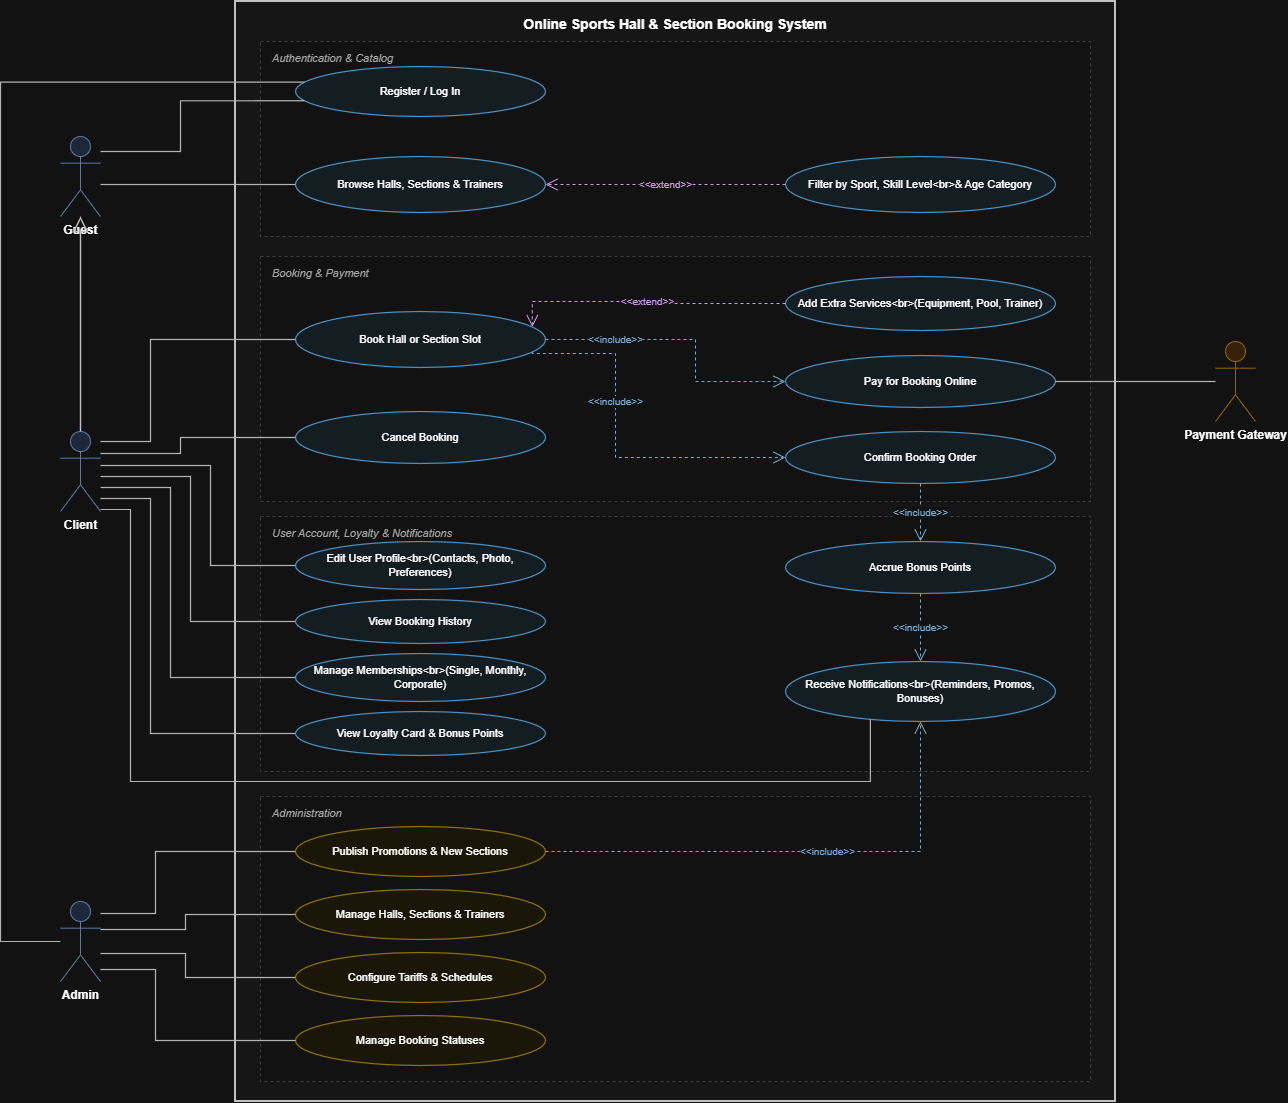

The diagram above was exported from draw.io. Its source (the exported page's mxGraphModel, read from the mxfile embedded in the PNG):
<mxGraphModel dx="1417" dy="1240" grid="1" gridSize="10" guides="1" tooltips="1" connect="1" arrows="1" fold="1" page="1" pageScale="1" pageWidth="1420" pageHeight="1150" math="0" shadow="0">
  <root>
    <mxCell id="0" />
    <mxCell id="1" parent="0" />
    <mxCell id="2" parent="1" style="shape=rect;whiteSpace=wrap;html=1;verticalAlign=top;align=center;fontSize=14;fontStyle=1;fillColor=#FAFAFA;strokeColor=#333333;strokeWidth=2;spacingTop=8;" value="Online Sports Hall &amp;amp; Section Booking System" vertex="1">
      <mxGeometry height="1100" width="880" x="270" y="20" as="geometry" />
    </mxCell>
    <mxCell id="3" parent="1" style="rounded=0;whiteSpace=wrap;html=1;verticalAlign=top;align=left;fontSize=11;fontStyle=2;fillColor=#FFFFFF;strokeColor=#CCCCCC;dashed=1;spacingLeft=10;spacingTop=4;fontColor=#555555;" value="Authentication &amp;amp; Catalog" vertex="1">
      <mxGeometry height="195" width="830" x="295" y="60" as="geometry" />
    </mxCell>
    <mxCell id="4" parent="1" style="rounded=0;whiteSpace=wrap;html=1;verticalAlign=top;align=left;fontSize=11;fontStyle=2;fillColor=#FFFFFF;strokeColor=#CCCCCC;dashed=1;spacingLeft=10;spacingTop=4;fontColor=#555555;" value="Booking &amp;amp; Payment" vertex="1">
      <mxGeometry height="245" width="830" x="295" y="275" as="geometry" />
    </mxCell>
    <mxCell id="5" parent="1" style="rounded=0;whiteSpace=wrap;html=1;verticalAlign=top;align=left;fontSize=11;fontStyle=2;fillColor=#FFFFFF;strokeColor=#CCCCCC;dashed=1;spacingLeft=10;spacingTop=4;fontColor=#555555;" value="User Account, Loyalty &amp;amp; Notifications" vertex="1">
      <mxGeometry height="255" width="830" x="295" y="535" as="geometry" />
    </mxCell>
    <mxCell id="6" parent="1" style="rounded=0;whiteSpace=wrap;html=1;verticalAlign=top;align=left;fontSize=11;fontStyle=2;fillColor=#FFFFFF;strokeColor=#CCCCCC;dashed=1;spacingLeft=10;spacingTop=4;fontColor=#555555;" value="Administration" vertex="1">
      <mxGeometry height="285" width="830" x="295" y="815" as="geometry" />
    </mxCell>
    <mxCell id="7" parent="1" style="shape=umlActor;verticalLabelPosition=bottom;verticalAlign=top;html=1;outlineConnect=0;fontSize=12;fontStyle=1;fillColor=#DAE8FC;strokeColor=#6C8EBF;" value="Guest" vertex="1">
      <mxGeometry height="80" width="40" x="95" y="155" as="geometry" />
    </mxCell>
    <mxCell id="8" parent="1" style="shape=umlActor;verticalLabelPosition=bottom;verticalAlign=top;html=1;outlineConnect=0;fontSize=12;fontStyle=1;fillColor=#DAE8FC;strokeColor=#6C8EBF;" value="Client" vertex="1">
      <mxGeometry height="80" width="40" x="95" y="450" as="geometry" />
    </mxCell>
    <mxCell id="9" parent="1" style="shape=umlActor;verticalLabelPosition=bottom;verticalAlign=top;html=1;outlineConnect=0;fontSize=12;fontStyle=1;fillColor=#DAE8FC;strokeColor=#6C8EBF;" value="Admin" vertex="1">
      <mxGeometry height="80" width="40" x="95" y="920" as="geometry" />
    </mxCell>
    <mxCell id="10" parent="1" style="shape=umlActor;verticalLabelPosition=bottom;verticalAlign=top;html=1;outlineConnect=0;fontSize=12;fontStyle=1;fillColor=#FFE6CC;strokeColor=#D79B00;" value="&lt;div&gt;&lt;span style=&quot;background-color: transparent; color: light-dark(#000000, var(--ge-light-color, #ffffff));&quot;&gt;Payment Gateway&lt;/span&gt;&lt;/div&gt;" vertex="1">
      <mxGeometry height="80" width="40" x="1250" y="360" as="geometry" />
    </mxCell>
    <mxCell id="11" parent="1" style="ellipse;whiteSpace=wrap;html=1;fontSize=11;fillColor=#EBF5FB;strokeColor=#2E86C1;strokeWidth=1.2;" value="Register / Log In" vertex="1">
      <mxGeometry height="50" width="250" x="330" y="85" as="geometry" />
    </mxCell>
    <mxCell id="12" parent="1" style="ellipse;whiteSpace=wrap;html=1;fontSize=11;fillColor=#EBF5FB;strokeColor=#2E86C1;strokeWidth=1.2;" value="Browse Halls, Sections &amp;amp; Trainers" vertex="1">
      <mxGeometry height="56" width="250" x="330" y="175" as="geometry" />
    </mxCell>
    <mxCell id="13" parent="1" style="ellipse;whiteSpace=wrap;html=1;fontSize=11;fillColor=#EBF5FB;strokeColor=#2E86C1;strokeWidth=1.2;" value="Book Hall or Section Slot" vertex="1">
      <mxGeometry height="56" width="250" x="330" y="330" as="geometry" />
    </mxCell>
    <mxCell id="14" parent="1" style="ellipse;whiteSpace=wrap;html=1;fontSize=11;fillColor=#EBF5FB;strokeColor=#2E86C1;strokeWidth=1.2;" value="Cancel Booking" vertex="1">
      <mxGeometry height="52" width="250" x="330" y="430" as="geometry" />
    </mxCell>
    <mxCell id="15" parent="1" style="ellipse;whiteSpace=wrap;html=1;fontSize=11;fillColor=#EBF5FB;strokeColor=#2E86C1;strokeWidth=1.2;" value="Edit User Profile&amp;lt;br&amp;gt;(Contacts, Photo, Preferences)" vertex="1">
      <mxGeometry height="48" width="250" x="330" y="560" as="geometry" />
    </mxCell>
    <mxCell id="16" parent="1" style="ellipse;whiteSpace=wrap;html=1;fontSize=11;fillColor=#EBF5FB;strokeColor=#2E86C1;strokeWidth=1.2;" value="View Booking History" vertex="1">
      <mxGeometry height="44" width="250" x="330" y="618" as="geometry" />
    </mxCell>
    <mxCell id="17" parent="1" style="ellipse;whiteSpace=wrap;html=1;fontSize=11;fillColor=#EBF5FB;strokeColor=#2E86C1;strokeWidth=1.2;" value="Manage Memberships&amp;lt;br&amp;gt;(Single, Monthly, Corporate)" vertex="1">
      <mxGeometry height="48" width="250" x="330" y="672" as="geometry" />
    </mxCell>
    <mxCell id="18" parent="1" style="ellipse;whiteSpace=wrap;html=1;fontSize=11;fillColor=#EBF5FB;strokeColor=#2E86C1;strokeWidth=1.2;" value="View Loyalty Card &amp;amp; Bonus Points" vertex="1">
      <mxGeometry height="44" width="250" x="330" y="730" as="geometry" />
    </mxCell>
    <mxCell id="19" parent="1" style="ellipse;whiteSpace=wrap;html=1;fontSize=11;fillColor=#FEF9E7;strokeColor=#B7950B;strokeWidth=1.2;" value="Publish Promotions &amp;amp; New Sections" vertex="1">
      <mxGeometry height="50" width="250" x="330" y="845" as="geometry" />
    </mxCell>
    <mxCell id="20" parent="1" style="ellipse;whiteSpace=wrap;html=1;fontSize=11;fillColor=#FEF9E7;strokeColor=#B7950B;strokeWidth=1.2;" value="Manage Halls, Sections &amp;amp; Trainers" vertex="1">
      <mxGeometry height="50" width="250" x="330" y="908" as="geometry" />
    </mxCell>
    <mxCell id="21" parent="1" style="ellipse;whiteSpace=wrap;html=1;fontSize=11;fillColor=#FEF9E7;strokeColor=#B7950B;strokeWidth=1.2;" value="Configure Tariffs &amp;amp; Schedules" vertex="1">
      <mxGeometry height="50" width="250" x="330" y="971" as="geometry" />
    </mxCell>
    <mxCell id="22" parent="1" style="ellipse;whiteSpace=wrap;html=1;fontSize=11;fillColor=#FEF9E7;strokeColor=#B7950B;strokeWidth=1.2;" value="Manage Booking Statuses" vertex="1">
      <mxGeometry height="50" width="250" x="330" y="1034" as="geometry" />
    </mxCell>
    <mxCell id="23" parent="1" style="ellipse;whiteSpace=wrap;html=1;fontSize=11;fillColor=#EBF5FB;strokeColor=#2E86C1;strokeWidth=1.2;" value="Filter by Sport, Skill Level&amp;lt;br&amp;gt;&amp;amp; Age Category" vertex="1">
      <mxGeometry height="56" width="270" x="820" y="175" as="geometry" />
    </mxCell>
    <mxCell id="24" parent="1" style="ellipse;whiteSpace=wrap;html=1;fontSize=11;fillColor=#EBF5FB;strokeColor=#2E86C1;strokeWidth=1.2;" value="Add Extra Services&amp;lt;br&amp;gt;(Equipment, Pool, Trainer)" vertex="1">
      <mxGeometry height="54" width="270" x="820" y="295" as="geometry" />
    </mxCell>
    <mxCell id="25" parent="1" style="ellipse;whiteSpace=wrap;html=1;fontSize=11;fillColor=#EBF5FB;strokeColor=#2E86C1;strokeWidth=1.2;" value="Pay for Booking Online" vertex="1">
      <mxGeometry height="52" width="270" x="820" y="374" as="geometry" />
    </mxCell>
    <mxCell id="26" parent="1" style="ellipse;whiteSpace=wrap;html=1;fontSize=11;fillColor=#EBF5FB;strokeColor=#2E86C1;strokeWidth=1.2;" value="Confirm Booking Order" vertex="1">
      <mxGeometry height="52" width="270" x="820" y="450" as="geometry" />
    </mxCell>
    <mxCell id="27" parent="1" style="ellipse;whiteSpace=wrap;html=1;fontSize=11;fillColor=#EBF5FB;strokeColor=#2E86C1;strokeWidth=1.2;" value="Accrue Bonus Points" vertex="1">
      <mxGeometry height="52" width="270" x="820" y="560" as="geometry" />
    </mxCell>
    <mxCell id="28" parent="1" style="ellipse;whiteSpace=wrap;html=1;fontSize=11;fillColor=#EBF5FB;strokeColor=#2E86C1;strokeWidth=1.2;" value="Receive Notifications&amp;lt;br&amp;gt;(Reminders, Promos, Bonuses)" vertex="1">
      <mxGeometry height="60" width="270" x="820" y="680" as="geometry" />
    </mxCell>
    <mxCell id="29" edge="1" parent="1" source="8" style="edgeStyle=orthogonalEdgeStyle;rounded=0;orthogonalLoop=1;jettySize=auto;html=1;labelBackgroundColor=#FFFFFF;jumpStyle=arc;jumpSize=8;endArrow=block;endFill=0;endSize=12;strokeColor=#333333;strokeWidth=1.4;exitX=0.5;exitY=0.0;exitDx=0;exitDy=0;entryX=0.5;entryY=1.0;entryDx=0;entryDy=0;" target="7" value="">
      <mxGeometry relative="1" as="geometry" />
    </mxCell>
    <mxCell id="30" edge="1" parent="1" source="9" style="edgeStyle=orthogonalEdgeStyle;rounded=0;orthogonalLoop=1;jettySize=auto;html=1;labelBackgroundColor=#FFFFFF;jumpStyle=arc;jumpSize=8;endArrow=none;strokeColor=#444444;strokeWidth=1.2;exitX=0.0;exitY=0.5;exitDx=0;exitDy=0;entryX=0.0;entryY=0.3;entryDx=0;entryDy=0;" target="11" value="">
      <mxGeometry relative="1" as="geometry">
        <Array as="points">
          <mxPoint x="35" y="960" />
          <mxPoint x="35" y="100" />
        </Array>
      </mxGeometry>
    </mxCell>
    <mxCell id="31" edge="1" parent="1" source="7" style="edgeStyle=orthogonalEdgeStyle;rounded=0;orthogonalLoop=1;jettySize=auto;html=1;labelBackgroundColor=#FFFFFF;jumpStyle=arc;jumpSize=8;endArrow=none;strokeColor=#444444;strokeWidth=1.2;exitX=1.0;exitY=0.1875;exitDx=0;exitDy=0;entryX=0.0;entryY=0.7;entryDx=0;entryDy=0;" target="11" value="">
      <mxGeometry relative="1" as="geometry">
        <Array as="points">
          <mxPoint x="215" y="170" />
          <mxPoint x="215" y="120" />
        </Array>
      </mxGeometry>
    </mxCell>
    <mxCell id="32" edge="1" parent="1" source="7" style="edgeStyle=orthogonalEdgeStyle;rounded=0;orthogonalLoop=1;jettySize=auto;html=1;labelBackgroundColor=#FFFFFF;jumpStyle=arc;jumpSize=8;endArrow=none;strokeColor=#444444;strokeWidth=1.2;exitX=1.0;exitY=0.6;exitDx=0;exitDy=0;entryX=0.0;entryY=0.5;entryDx=0;entryDy=0;" target="12" value="">
      <mxGeometry relative="1" as="geometry" />
    </mxCell>
    <mxCell id="33" edge="1" parent="1" source="8" style="edgeStyle=orthogonalEdgeStyle;rounded=0;orthogonalLoop=1;jettySize=auto;html=1;labelBackgroundColor=#FFFFFF;jumpStyle=arc;jumpSize=8;endArrow=none;strokeColor=#444444;strokeWidth=1.2;exitX=1.0;exitY=0.125;exitDx=0;exitDy=0;entryX=0.0;entryY=0.5;entryDx=0;entryDy=0;" target="13" value="">
      <mxGeometry relative="1" as="geometry">
        <Array as="points">
          <mxPoint x="185" y="460" />
          <mxPoint x="185" y="358" />
        </Array>
      </mxGeometry>
    </mxCell>
    <mxCell id="34" edge="1" parent="1" source="8" style="edgeStyle=orthogonalEdgeStyle;rounded=0;orthogonalLoop=1;jettySize=auto;html=1;labelBackgroundColor=#FFFFFF;jumpStyle=arc;jumpSize=8;endArrow=none;strokeColor=#444444;strokeWidth=1.2;exitX=1.0;exitY=0.275;exitDx=0;exitDy=0;entryX=0.0;entryY=0.5;entryDx=0;entryDy=0;" target="14" value="">
      <mxGeometry relative="1" as="geometry">
        <Array as="points">
          <mxPoint x="215" y="472" />
          <mxPoint x="215" y="456" />
        </Array>
      </mxGeometry>
    </mxCell>
    <mxCell id="35" edge="1" parent="1" source="8" style="edgeStyle=orthogonalEdgeStyle;rounded=0;orthogonalLoop=1;jettySize=auto;html=1;labelBackgroundColor=#FFFFFF;jumpStyle=arc;jumpSize=8;endArrow=none;strokeColor=#444444;strokeWidth=1.2;exitX=1.0;exitY=0.425;exitDx=0;exitDy=0;entryX=0.0;entryY=0.5;entryDx=0;entryDy=0;" target="15" value="">
      <mxGeometry relative="1" as="geometry">
        <Array as="points">
          <mxPoint x="245" y="484" />
          <mxPoint x="245" y="584" />
        </Array>
      </mxGeometry>
    </mxCell>
    <mxCell id="36" edge="1" parent="1" source="8" style="edgeStyle=orthogonalEdgeStyle;rounded=0;orthogonalLoop=1;jettySize=auto;html=1;labelBackgroundColor=#FFFFFF;jumpStyle=arc;jumpSize=8;endArrow=none;strokeColor=#444444;strokeWidth=1.2;exitX=1.0;exitY=0.5625;exitDx=0;exitDy=0;entryX=0.0;entryY=0.5;entryDx=0;entryDy=0;" target="16" value="">
      <mxGeometry relative="1" as="geometry">
        <Array as="points">
          <mxPoint x="225" y="495" />
          <mxPoint x="225" y="640" />
        </Array>
      </mxGeometry>
    </mxCell>
    <mxCell id="37" edge="1" parent="1" source="8" style="edgeStyle=orthogonalEdgeStyle;rounded=0;orthogonalLoop=1;jettySize=auto;html=1;labelBackgroundColor=#FFFFFF;jumpStyle=arc;jumpSize=8;endArrow=none;strokeColor=#444444;strokeWidth=1.2;exitX=1.0;exitY=0.7;exitDx=0;exitDy=0;entryX=0.0;entryY=0.5;entryDx=0;entryDy=0;" target="17" value="">
      <mxGeometry relative="1" as="geometry">
        <Array as="points">
          <mxPoint x="205" y="506" />
          <mxPoint x="205" y="696" />
        </Array>
      </mxGeometry>
    </mxCell>
    <mxCell id="38" edge="1" parent="1" source="8" style="edgeStyle=orthogonalEdgeStyle;rounded=0;orthogonalLoop=1;jettySize=auto;html=1;labelBackgroundColor=#FFFFFF;jumpStyle=arc;jumpSize=8;endArrow=none;strokeColor=#444444;strokeWidth=1.2;exitX=1.0;exitY=0.8375;exitDx=0;exitDy=0;entryX=0.0;entryY=0.5;entryDx=0;entryDy=0;" target="18" value="">
      <mxGeometry relative="1" as="geometry">
        <Array as="points">
          <mxPoint x="185" y="517" />
          <mxPoint x="185" y="752" />
        </Array>
      </mxGeometry>
    </mxCell>
    <mxCell id="39" edge="1" parent="1" source="8" style="edgeStyle=orthogonalEdgeStyle;rounded=0;orthogonalLoop=1;jettySize=auto;html=1;labelBackgroundColor=#FFFFFF;jumpStyle=arc;jumpSize=8;endArrow=none;strokeColor=#444444;strokeWidth=1.2;exitX=1.0;exitY=0.975;exitDx=0;exitDy=0;entryX=0.3;entryY=1.0;entryDx=0;entryDy=0;" target="28" value="">
      <mxGeometry relative="1" as="geometry">
        <Array as="points">
          <mxPoint x="165" y="528" />
          <mxPoint x="165" y="800" />
          <mxPoint x="904.9" y="800" />
        </Array>
      </mxGeometry>
    </mxCell>
    <mxCell id="40" edge="1" parent="1" source="9" style="edgeStyle=orthogonalEdgeStyle;rounded=0;orthogonalLoop=1;jettySize=auto;html=1;labelBackgroundColor=#FFFFFF;jumpStyle=arc;jumpSize=8;endArrow=none;strokeColor=#444444;strokeWidth=1.2;exitX=1.0;exitY=0.15;exitDx=0;exitDy=0;entryX=0.0;entryY=0.5;entryDx=0;entryDy=0;" target="19" value="">
      <mxGeometry relative="1" as="geometry">
        <Array as="points">
          <mxPoint x="190" y="932" />
          <mxPoint x="190" y="870" />
        </Array>
      </mxGeometry>
    </mxCell>
    <mxCell id="41" edge="1" parent="1" source="9" style="edgeStyle=orthogonalEdgeStyle;rounded=0;orthogonalLoop=1;jettySize=auto;html=1;labelBackgroundColor=#FFFFFF;jumpStyle=arc;jumpSize=8;endArrow=none;strokeColor=#444444;strokeWidth=1.2;exitX=1.0;exitY=0.35;exitDx=0;exitDy=0;entryX=0.0;entryY=0.5;entryDx=0;entryDy=0;" target="20" value="">
      <mxGeometry relative="1" as="geometry">
        <Array as="points">
          <mxPoint x="220" y="948" />
          <mxPoint x="220" y="933" />
        </Array>
      </mxGeometry>
    </mxCell>
    <mxCell id="42" edge="1" parent="1" source="9" style="edgeStyle=orthogonalEdgeStyle;rounded=0;orthogonalLoop=1;jettySize=auto;html=1;labelBackgroundColor=#FFFFFF;jumpStyle=arc;jumpSize=8;endArrow=none;strokeColor=#444444;strokeWidth=1.2;exitX=1.0;exitY=0.65;exitDx=0;exitDy=0;entryX=0.0;entryY=0.5;entryDx=0;entryDy=0;" target="21" value="">
      <mxGeometry relative="1" as="geometry">
        <Array as="points">
          <mxPoint x="220" y="972" />
          <mxPoint x="220" y="996" />
        </Array>
      </mxGeometry>
    </mxCell>
    <mxCell id="43" edge="1" parent="1" source="9" style="edgeStyle=orthogonalEdgeStyle;rounded=0;orthogonalLoop=1;jettySize=auto;html=1;labelBackgroundColor=#FFFFFF;jumpStyle=arc;jumpSize=8;endArrow=none;strokeColor=#444444;strokeWidth=1.2;exitX=1.0;exitY=0.85;exitDx=0;exitDy=0;entryX=0.0;entryY=0.5;entryDx=0;entryDy=0;" target="22" value="">
      <mxGeometry relative="1" as="geometry">
        <Array as="points">
          <mxPoint x="190" y="988" />
          <mxPoint x="190" y="1059" />
        </Array>
      </mxGeometry>
    </mxCell>
    <mxCell id="44" edge="1" parent="1" source="23" style="edgeStyle=orthogonalEdgeStyle;rounded=0;orthogonalLoop=1;jettySize=auto;html=1;labelBackgroundColor=#FFFFFF;jumpStyle=arc;jumpSize=8;endArrow=open;endSize=10;dashed=1;strokeColor=#7D3C98;fontSize=10;fontColor=#7D3C98;exitX=0.0;exitY=0.5;exitDx=0;exitDy=0;entryX=1.0;entryY=0.5;entryDx=0;entryDy=0;" target="12" value="&amp;lt;&amp;lt;extend&amp;gt;&amp;gt;">
      <mxGeometry relative="1" as="geometry" />
    </mxCell>
    <mxCell id="45" edge="1" parent="1" source="24" style="edgeStyle=orthogonalEdgeStyle;rounded=0;orthogonalLoop=1;jettySize=auto;html=1;labelBackgroundColor=#FFFFFF;jumpStyle=arc;jumpSize=8;endArrow=open;endSize=10;dashed=1;strokeColor=#7D3C98;fontSize=10;fontColor=#7D3C98;exitX=0.0;exitY=0.5;exitDx=0;exitDy=0;entryX=1.0;entryY=0.25;entryDx=0;entryDy=0;" target="13" value="&amp;lt;&amp;lt;extend&amp;gt;&amp;gt;">
      <mxGeometry relative="1" as="geometry">
        <Array as="points">
          <mxPoint x="700" y="322" />
          <mxPoint x="700" y="320" />
          <mxPoint x="566.8" y="320" />
        </Array>
      </mxGeometry>
    </mxCell>
    <mxCell id="46" edge="1" parent="1" source="13" style="edgeStyle=orthogonalEdgeStyle;rounded=0;orthogonalLoop=1;jettySize=auto;html=1;labelBackgroundColor=#FFFFFF;jumpStyle=arc;jumpSize=8;endArrow=open;endSize=10;dashed=1;strokeColor=#1F618D;fontSize=10;fontColor=#1F618D;exitX=1.0;exitY=0.5;exitDx=0;exitDy=0;entryX=0.0;entryY=0.5;entryDx=0;entryDy=0;" target="25" value="&amp;lt;&amp;lt;include&amp;gt;&amp;gt;">
      <mxGeometry relative="1" x="-0.5035" as="geometry">
        <mxPoint as="offset" />
        <Array as="points">
          <mxPoint x="730" y="358" />
          <mxPoint x="730" y="400" />
        </Array>
      </mxGeometry>
    </mxCell>
    <mxCell id="47" edge="1" parent="1" source="13" style="edgeStyle=orthogonalEdgeStyle;rounded=0;orthogonalLoop=1;jettySize=auto;html=1;labelBackgroundColor=#FFFFFF;jumpStyle=arc;jumpSize=8;endArrow=open;endSize=10;dashed=1;strokeColor=#1F618D;fontSize=10;fontColor=#1F618D;exitX=1.0;exitY=0.75;exitDx=0;exitDy=0;entryX=0.0;entryY=0.5;entryDx=0;entryDy=0;" target="26" value="&amp;lt;&amp;lt;include&amp;gt;&amp;gt;">
      <mxGeometry relative="1" x="-0.2602" as="geometry">
        <mxPoint as="offset" />
        <Array as="points">
          <mxPoint x="650" y="372" />
          <mxPoint x="650" y="476" />
        </Array>
      </mxGeometry>
    </mxCell>
    <mxCell id="48" edge="1" parent="1" source="26" style="edgeStyle=orthogonalEdgeStyle;rounded=0;orthogonalLoop=1;jettySize=auto;html=1;labelBackgroundColor=#FFFFFF;jumpStyle=arc;jumpSize=8;endArrow=open;endSize=10;dashed=1;strokeColor=#1F618D;fontSize=10;fontColor=#1F618D;exitX=0.5;exitY=1.0;exitDx=0;exitDy=0;entryX=0.5;entryY=0.0;entryDx=0;entryDy=0;" target="27" value="&amp;lt;&amp;lt;include&amp;gt;&amp;gt;">
      <mxGeometry relative="1" as="geometry" />
    </mxCell>
    <mxCell id="49" edge="1" parent="1" source="27" style="edgeStyle=orthogonalEdgeStyle;rounded=0;orthogonalLoop=1;jettySize=auto;html=1;labelBackgroundColor=#FFFFFF;jumpStyle=arc;jumpSize=8;endArrow=open;endSize=10;dashed=1;strokeColor=#1F618D;fontSize=10;fontColor=#1F618D;exitX=0.5;exitY=1.0;exitDx=0;exitDy=0;entryX=0.5;entryY=0.0;entryDx=0;entryDy=0;" target="28" value="&amp;lt;&amp;lt;include&amp;gt;&amp;gt;">
      <mxGeometry relative="1" as="geometry" />
    </mxCell>
    <mxCell id="50" edge="1" parent="1" source="19" style="edgeStyle=orthogonalEdgeStyle;rounded=0;orthogonalLoop=1;jettySize=auto;html=1;labelBackgroundColor=#FFFFFF;jumpStyle=arc;jumpSize=8;endArrow=open;endSize=10;dashed=1;strokeColor=#1F618D;fontSize=10;fontColor=#1F618D;exitX=1.0;exitY=0.5;exitDx=0;exitDy=0;entryX=0.5;entryY=1;entryDx=0;entryDy=0;" target="28" value="&amp;lt;&amp;lt;include&amp;gt;&amp;gt;">
      <mxGeometry relative="1" x="0.1168" as="geometry" />
    </mxCell>
    <mxCell id="51" edge="1" parent="1" source="25" style="edgeStyle=orthogonalEdgeStyle;rounded=0;orthogonalLoop=1;jettySize=auto;html=1;labelBackgroundColor=#FFFFFF;jumpStyle=arc;jumpSize=8;endArrow=none;strokeColor=#444444;strokeWidth=1.2;exitX=1.0;exitY=0.5;exitDx=0;exitDy=0;entryX=0.0;entryY=0.5;entryDx=0;entryDy=0;" target="10" value="">
      <mxGeometry relative="1" as="geometry" />
    </mxCell>
  </root>
</mxGraphModel>